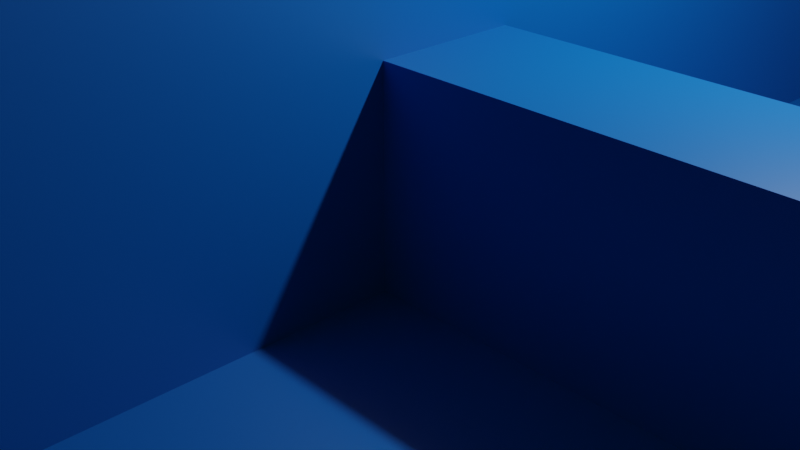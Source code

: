 # Source: ShootingRange2.blend  (saved by Blender 2.92.15; exported with 4.5.12 LTS)
import bpy
from mathutils import Matrix  # noqa: F401  (used for matrix-valued properties, if any)

bpy.ops.wm.read_factory_settings(use_empty=True)
scene = bpy.context.scene
scene.name = 'Scene'

# ---- collections
col_collection = bpy.data.collections.new('Collection'); scene.collection.children.link(col_collection)

# ---- materials (node trees are filled in below, after node groups)
mat_material = bpy.data.materials.new('Material')
mat_material.alpha_threshold = 0.0
mat_material.use_transparent_shadow = False
mat_material.line_color = (0.0, 0.0, 0.0, 1.0)

# ---- material node trees
mat_material.use_nodes = True; mat_material.node_tree.nodes.clear()
_N = mat_material.node_tree.nodes; _L = mat_material.node_tree.links
n0 = _N.new('ShaderNodeOutputMaterial'); n0.name = 'Material Output'; n0.location = (300, 300)
n1 = _N.new('ShaderNodeBsdfPrincipled'); n1.name = 'Principled BSDF'; n1.location = (10, 300)
n1.distribution = 'GGX'
n1.subsurface_method = 'BURLEY'
n1.inputs[0].default_value = (0.0002225, 0.1065, 0.4287, 1.0)
n1.inputs[2].default_value = 0.4
n1.inputs[3].default_value = 1.45
n1.inputs[27].default_value = (0.0, 0.0, 0.0, 1.0)
n1.inputs[28].default_value = 1.0
_L.new(n1.outputs[0], n0.inputs[0])
n0.is_active_output = True

# ---- world
world_world = bpy.data.worlds.new('World'); scene.world = world_world
world_world.use_nodes = True; world_world.node_tree.nodes.clear()
_N = world_world.node_tree.nodes; _L = world_world.node_tree.links
n0 = _N.new('ShaderNodeOutputWorld'); n0.name = 'World Output'; n0.location = (300, 300)
n1 = _N.new('ShaderNodeBackground'); n1.name = 'Background'; n1.location = (10, 300)
n1.inputs[0].default_value = (0.05088, 0.05088, 0.05088, 1.0)
_L.new(n1.outputs[0], n0.inputs[0])
n0.is_active_output = True
world_world.color = (0.05088, 0.05088, 0.05088)
world_world.use_sun_shadow = False
world_world.sun_shadow_jitter_overblur = 0.0

# ---- cameras
cam_camera = bpy.data.cameras.new('Camera')
cam_camera.clip_end = 100.0
cam_camera.ortho_scale = 7.314

# ---- lights
light_light = bpy.data.lights.new('Light', 'POINT')
light_light.transmission_factor = 0.0
light_light.energy = 1000.0
light_light.shadow_soft_size = 0.1
light_light.shadow_maximum_resolution = 0.006
light_light.use_absolute_resolution = True

# ---- meshes
me_cube = bpy.data.meshes.new('Cube')
me_cube.from_pydata([(1.889, 2.0, 1.0), (1.889, 2.0, -1.0), (1.889, -2.0, 1.0), (1.889, -2.0, -1.0), (-2.111, 2.0, 1.0), (-2.111, 2.0, -1.0), (-2.111, -2.0, 1.0), (-2.111, -2.0, -1.0), (-0.23, 2.0, -1.0), (-0.23, -2.0, 1.0), (-0.23, -2.0, -1.0), (-0.23, 2.0, 1.0), (0.1305, -2.0, -1.0), (0.1305, 2.0, 1.0), (0.1305, 2.0, -1.0), (0.1305, -2.0, 1.0), (0.1305, -2.0, 1.847), (-0.01989, -2.0, 1.847), (-0.01989, 2.0, 1.847), (0.1305, 2.0, 1.847), (-2.111, 0.0, -1.0), (1.889, 0.0, 1.0), (-2.111, 0.0, 1.0), (1.889, 0.0, -1.0), (-0.23, 0.0, -1.0), (-0.23, 0.0, 1.0), (0.1305, 0.0, 1.0), (0.1305, 0.0, -1.0), (-0.01989, 0.0, 1.847), (0.1305, 0.0, 1.847), (-2.111, -0.1397, -1.0), (1.889, -0.1397, 1.0), (-0.23, -0.1397, -1.0), (-0.23, -0.1397, 1.0), (0.1305, -0.1397, 1.0), (0.1305, -0.1397, -1.0), (-0.01989, -0.1397, 1.847), (0.1305, -0.1397, 1.847), (-2.111, -0.1397, 1.0), (1.889, -0.1397, -1.0), (0.1305, 0.0, 1.548), (1.889, 0.0, 1.548), (1.889, -0.1397, 1.548), (0.1305, -0.1397, 1.548)], [], [(33, 38, 6, 9), (10, 9, 6, 7), (20, 22, 4, 5), (35, 39, 3, 12), (39, 31, 2, 3), (14, 13, 0, 1), (5, 4, 11, 8), (30, 32, 10, 7), (12, 15, 9, 10), (9, 15, 16, 17), (31, 34, 15, 2), (3, 2, 15, 12), (8, 11, 13, 14), (32, 35, 12, 10), (37, 36, 17, 16), (26, 13, 19, 29), (13, 11, 18, 19), (33, 9, 17, 36), (11, 25, 28, 18), (31, 21, 41, 42), (19, 18, 28, 29), (8, 14, 27, 24), (0, 13, 26, 21), (5, 8, 24, 20), (1, 0, 21, 23), (14, 1, 23, 27), (30, 38, 22, 20), (11, 4, 22, 25), (7, 6, 38, 30), (15, 34, 37, 16), (41, 40, 43, 42), (29, 28, 36, 37), (24, 27, 35, 32), (21, 26, 40, 41), (20, 24, 32, 30), (23, 21, 31, 39), (27, 23, 39, 35), (25, 22, 38, 33), (26, 34, 43, 40), (34, 31, 42, 43), (43, 40, 29, 37), (28, 25, 33, 36)])
_uv = me_cube.uv_layers.new(name='UVMap')
_uv.uv.foreach_set('vector', [0.7787, 0.6425, 0.875, 0.6425, 0.875, 0.75, 0.7787, 0.75, 0.375, 0.9037, 0.625, 0.9037, 0.625, 1.0, 0.375, 1.0, 0.375, 0.125, 0.625, 0.125, 0.625, 0.25, 0.375, 0.25, 0.2663, 0.6425, 0.375, 0.6425, 0.375, 0.75, 0.2663, 0.75, 0.375, 0.6425, 0.625, 0.6425, 0.625, 0.75, 0.375, 0.75, 0.375, 0.3913, 0.625, 0.3913, 0.625, 0.5, 0.375, 0.5, 0.375, 0.25, 0.625, 0.25, 0.625, 0.3463, 0.375, 0.3463, 0.125, 0.6425, 0.2213, 0.6425, 0.2213, 0.75, 0.125, 0.75, 0.375, 0.8587, 0.625, 0.8587, 0.625, 0.9037, 0.375, 0.9037, 0.625, 0.9037, 0.625, 0.8587, 0.625, 0.8587, 0.625, 0.9037, 0.625, 0.6425, 0.7337, 0.6425, 0.7337, 0.75, 0.625, 0.75, 0.375, 0.75, 0.625, 0.75, 0.625, 0.8587, 0.375, 0.8587, 0.375, 0.3463, 0.625, 0.3463, 0.625, 0.3913, 0.375, 0.3913, 0.2213, 0.6425, 0.2663, 0.6425, 0.2663, 0.75, 0.2213, 0.75, 0.7337, 0.6425, 0.7787, 0.6425, 0.7787, 0.75, 0.7337, 0.75, 0.7337, 0.625, 0.7337, 0.5, 0.7337, 0.5, 0.7337, 0.625, 0.625, 0.3913, 0.625, 0.3463, 0.625, 0.3463, 0.625, 0.3913, 0.7787, 0.6425, 0.7787, 0.75, 0.7787, 0.75, 0.7787, 0.6425, 0.7787, 0.5, 0.7787, 0.625, 0.7787, 0.625, 0.7787, 0.5, 0.625, 0.6425, 0.625, 0.625, 0.625, 0.625, 0.625, 0.6425, 0.7337, 0.5, 0.7787, 0.5, 0.7787, 0.625, 0.7337, 0.625, 0.2213, 0.5, 0.2663, 0.5, 0.2663, 0.625, 0.2213, 0.625, 0.625, 0.5, 0.7337, 0.5, 0.7337, 0.625, 0.625, 0.625, 0.125, 0.5, 0.2213, 0.5, 0.2213, 0.625, 0.125, 0.625, 0.375, 0.5, 0.625, 0.5, 0.625, 0.625, 0.375, 0.625, 0.2663, 0.5, 0.375, 0.5, 0.375, 0.625, 0.2663, 0.625, 0.375, 0.1075, 0.625, 0.1075, 0.625, 0.125, 0.375, 0.125, 0.7787, 0.5, 0.875, 0.5, 0.875, 0.625, 0.7787, 0.625, 0.375, 0.0, 0.625, 0.0, 0.625, 0.1075, 0.375, 0.1075, 0.7337, 0.75, 0.7337, 0.6425, 0.7337, 0.6425, 0.7337, 0.75, 0.625, 0.625, 0.7337, 0.625, 0.7337, 0.6425, 0.625, 0.6425, 0.7337, 0.625, 0.7787, 0.625, 0.7787, 0.6425, 0.7337, 0.6425, 0.2213, 0.625, 0.2663, 0.625, 0.2663, 0.6425, 0.2213, 0.6425, 0.625, 0.625, 0.7337, 0.625, 0.7337, 0.625, 0.625, 0.625, 0.125, 0.625, 0.2213, 0.625, 0.2213, 0.6425, 0.125, 0.6425, 0.375, 0.625, 0.625, 0.625, 0.625, 0.6425, 0.375, 0.6425, 0.2663, 0.625, 0.375, 0.625, 0.375, 0.6425, 0.2663, 0.6425, 0.7787, 0.625, 0.875, 0.625, 0.875, 0.6425, 0.7787, 0.6425, 0.0, 0.0, 0.0, 0.0, 0.0, 0.0, 0.0, 0.0, 0.7337, 0.6425, 0.625, 0.6425, 0.625, 0.6425, 0.7337, 0.6425, 0.7337, 0.6425, 0.7337, 0.625, 0.7337, 0.625, 0.7337, 0.6425, 0.7787, 0.625, 0.7787, 0.625, 0.7787, 0.6425, 0.7787, 0.6425])
me_cube.materials.append(mat_material)
me_cube.use_remesh_preserve_volume = False
me_cube.use_remesh_preserve_attributes = False
me_cube.use_mirror_vertex_groups = False
me_cube.update()

# ---- objects
ob_cube = bpy.data.objects.new('Cube', me_cube)
ob_light = bpy.data.objects.new('Light', light_light)
ob_camera = bpy.data.objects.new('Camera', cam_camera)

# ---- transforms, parenting, visibility, modifiers, constraints
ob_cube.location = (0.0, 0.0, -3.464)
ob_cube.scale = (10.0, 10.0, 3.716)
ob_cube.lock_rotations_4d = False
ob_cube.empty_display_type = 'ARROWS'
ob_cube.lineart.crease_threshold = 0.0
ob_light.location = (4.076, 1.005, 5.904)
ob_light.rotation_euler = (0.6503, 0.05522, 1.866)
ob_light.lock_rotations_4d = False
ob_light.empty_display_type = 'ARROWS'
ob_light.color = (0.0, 0.0, 0.0, 0.0)
ob_light.lineart.crease_threshold = 0.0
ob_camera.location = (7.359, -6.926, 4.958)
ob_camera.rotation_euler = (1.109, 0.0, 0.8149)
ob_camera.lock_rotations_4d = False
ob_camera.empty_display_type = 'ARROWS'
ob_camera.color = (0.0, 0.0, 0.0, 0.0)
ob_camera.display_type = 'WIRE'
ob_camera.lineart.crease_threshold = 0.0

# ---- collection membership
col_collection.objects.link(ob_cube)
col_collection.objects.link(ob_light)
col_collection.objects.link(ob_camera)

# ---- scene / render settings (as saved in the file)
scene.camera = ob_camera
scene.frame_start = 1; scene.frame_end = 250; scene.frame_set(1)
scene.render.engine = 'BLENDER_EEVEE_NEXT'
scene.cycles.use_denoising = False
scene.cycles.samples = 128
scene.cycles.sampling_pattern = 'TABULATED_SOBOL'
scene.cycles.use_adaptive_sampling = False
scene.cycles.use_light_tree = False
scene.view_settings.view_transform = 'Filmic'
bpy.context.view_layer.update()
